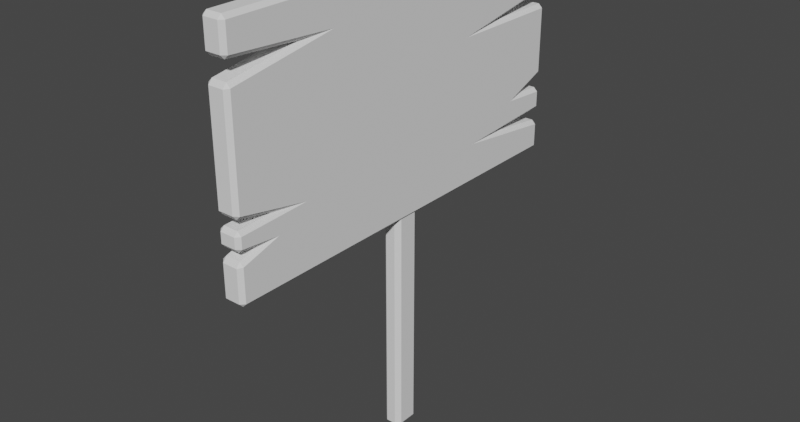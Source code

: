# Source: sign.blend  (saved by Blender 4.0.36; exported with 4.5.12 LTS)
import bpy
from mathutils import Matrix  # noqa: F401  (used for matrix-valued properties, if any)

bpy.ops.wm.read_factory_settings(use_empty=True)
scene = bpy.context.scene
scene.name = 'Scene'

# ---- collections
col_collection = bpy.data.collections.new('Collection'); scene.collection.children.link(col_collection)

# ---- world
world_world = bpy.data.worlds.new('World'); scene.world = world_world
world_world.use_nodes = True; world_world.node_tree.nodes.clear()
_N = world_world.node_tree.nodes; _L = world_world.node_tree.links
n0 = _N.new('ShaderNodeOutputWorld'); n0.name = 'World Output'; n0.location = (300, 300)
n1 = _N.new('ShaderNodeBackground'); n1.name = 'Background'; n1.location = (10, 300)
n1.inputs[0].default_value = (0.05088, 0.05088, 0.05088, 1.0)
_L.new(n1.outputs[0], n0.inputs[0])
n0.is_active_output = True
world_world.color = (0.05088, 0.05088, 0.05088)
world_world.use_sun_shadow = False
world_world.sun_shadow_jitter_overblur = 0.0

# ---- meshes
me_cube_001 = bpy.data.meshes.new('Cube.001')
me_cube_001.from_pydata([(-0.05556, -1.0, -0.5786), (-0.05556, -1.0, 0.5786), (-0.05556, 1.0, -0.5786), (-0.05556, 1.0, 0.5786), (0.05556, -1.0, -0.5786), (0.05556, -1.0, 0.5786), (0.05556, 1.0, -0.5786), (0.05556, 1.0, 0.5786), (-0.05556, 1.0, -0.3679), (-0.05556, 1.0, -0.4305), (0.05556, 1.0, -0.3679), (0.05556, 1.0, -0.4305), (-0.05556, 0.6589, -0.3863), (0.05556, 0.6589, -0.3863), (0.05556, 1.0, -0.1829), (0.05556, 1.0, -0.2572), (-0.05556, 1.0, -0.1829), (-0.05556, 1.0, -0.2572), (0.05556, 0.8365, -0.2445), (-0.05556, 0.8365, -0.2445), (0.05556, -1.0, 0.4162), (0.05556, -1.0, 0.3296), (-0.05556, -1.0, 0.3296), (-0.05556, -1.0, 0.4162), (0.05556, -0.6172, 0.3915), (-0.05556, -0.6172, 0.3915), (0.05556, -1.0, -0.2009), (0.05556, -1.0, -0.251), (-0.05556, -1.0, -0.251), (-0.05556, -1.0, -0.2009), (0.05556, -0.7921, -0.2426), (-0.05556, -0.7921, -0.2426), (0.05556, -1.0, -0.3403), (0.05556, -1.0, -0.3848), (-0.05556, -1.0, -0.3848), (-0.05556, -1.0, -0.3403), (-0.05556, -0.8869, -0.3514), (0.05556, -0.8869, -0.3514), (0.05556, 1.0, 0.2307), (0.05556, 1.0, 0.1643), (-0.05556, 1.0, 0.2307), (-0.05556, 1.0, 0.1643), (0.05556, 0.61, 0.1668), (-0.05556, 0.61, 0.1668)], [], [(0, 34, 36, 35, 28, 31, 29, 22, 25, 23, 1, 3, 40, 43, 41, 16, 19, 17, 8, 12, 9, 2), (2, 9, 11, 6), (6, 11, 13, 10, 15, 18, 14, 39, 42, 38, 7, 5, 20, 24, 21, 26, 30, 27, 32, 37, 33, 4), (4, 33, 34, 0), (2, 6, 4, 0), (7, 3, 1, 5), (18, 19, 16, 14), (13, 11, 9, 12), (18, 15, 17, 19), (13, 12, 8, 10), (8, 17, 15, 10), (14, 16, 41, 39), (24, 20, 23, 25), (23, 20, 5, 1), (24, 25, 22, 21), (29, 26, 21, 22), (37, 32, 35, 36), (37, 36, 34, 33), (35, 32, 27, 28), (30, 26, 29, 31), (27, 30, 31, 28), (38, 40, 3, 7), (42, 43, 40, 38), (42, 39, 41, 43)])
_uv = me_cube_001.uv_layers.new(name='UVMap')
_uv.uv.foreach_set('vector', [0.375, 0.0, 0.4169, 0.0, 0.4241, 0.01413, 0.4265, 0.0, 0.4458, 0.0, 0.4476, 0.02598, 0.4566, 0.0, 0.5712, 0.0, 0.5846, 0.04785, 0.5899, 0.0, 0.625, 0.0, 0.625, 0.25, 0.5498, 0.25, 0.536, 0.2012, 0.5355, 0.25, 0.4605, 0.25, 0.4472, 0.2296, 0.4444, 0.25, 0.4205, 0.25, 0.4165, 0.2074, 0.407, 0.25, 0.375, 0.25, 0.375, 0.25, 0.407, 0.25, 0.407, 0.5, 0.375, 0.5, 0.375, 0.5, 0.407, 0.5, 0.4165, 0.5426, 0.4205, 0.5, 0.4444, 0.5, 0.4472, 0.5204, 0.4605, 0.5, 0.5355, 0.5, 0.536, 0.5488, 0.5498, 0.5, 0.625, 0.5, 0.625, 0.75, 0.5899, 0.75, 0.5846, 0.7021, 0.5712, 0.75, 0.4566, 0.75, 0.4476, 0.724, 0.4458, 0.75, 0.4265, 0.75, 0.4241, 0.7359, 0.4169, 0.75, 0.375, 0.75, 0.375, 0.75, 0.4169, 0.75, 0.4169, 1.0, 0.375, 1.0, 0.125, 0.5, 0.375, 0.5, 0.375, 0.75, 0.125, 0.75, 0.625, 0.5, 0.875, 0.5, 0.875, 0.75, 0.625, 0.75, 0.4472, 0.5204, 0.4472, 0.2296, 0.4605, 0.25, 0.4605, 0.5, 0.4165, 0.5426, 0.407, 0.5, 0.407, 0.25, 0.4165, 0.2074, 0.4472, 0.5204, 0.4444, 0.5, 0.4444, 0.25, 0.4472, 0.2296, 0.4165, 0.5426, 0.4165, 0.2074, 0.4205, 0.25, 0.4205, 0.5, 0.4205, 0.25, 0.4444, 0.25, 0.4444, 0.5, 0.4205, 0.5, 0.4605, 0.5, 0.4605, 0.25, 0.5355, 0.25, 0.5355, 0.5, 0.5846, 0.7021, 0.5899, 0.75, 0.5899, 1.0, 0.5846, 0.04785, 0.5899, 1.0, 0.5899, 0.75, 0.625, 0.75, 0.625, 1.0, 0.5846, 0.7021, 0.5846, 0.04785, 0.5712, 1.0, 0.5712, 0.75, 0.4566, 1.0, 0.4566, 0.75, 0.5712, 0.75, 0.5712, 1.0, 0.4241, 0.7359, 0.4265, 0.75, 0.4265, 1.0, 0.4241, 0.01413, 0.4241, 0.7359, 0.4241, 0.01413, 0.4169, 1.0, 0.4169, 0.75, 0.4265, 1.0, 0.4265, 0.75, 0.4458, 0.75, 0.4458, 1.0, 0.4476, 0.724, 0.4566, 0.75, 0.4566, 0.0, 0.4476, 0.02598, 0.4458, 0.75, 0.4476, 0.724, 0.4476, 0.02598, 0.4458, 1.0, 0.5498, 0.5, 0.5498, 0.25, 0.625, 0.25, 0.625, 0.5, 0.536, 0.5488, 0.536, 0.2012, 0.5498, 0.25, 0.5498, 0.5, 0.536, 0.5488, 0.5355, 0.5, 0.5355, 0.25, 0.536, 0.2012])
me_cube_001.update()
me_cube_002 = bpy.data.meshes.new('Cube.002')
me_cube_002.from_pydata([(-0.04623, -0.06803, -0.7678), (-0.04623, -0.06803, 0.7678), (-0.04623, 0.06803, -0.7678), (-0.04623, 0.06803, 0.7678), (0.04623, -0.06803, -0.7678), (0.04623, -0.06803, 0.7678), (0.04623, 0.06803, -0.7678), (0.04623, 0.06803, 0.7678)], [], [(0, 1, 3, 2), (2, 3, 7, 6), (6, 7, 5, 4), (4, 5, 1, 0), (2, 6, 4, 0), (7, 3, 1, 5)])
_uv = me_cube_002.uv_layers.new(name='UVMap')
_uv.uv.foreach_set('vector', [0.375, 0.0, 0.625, 0.0, 0.625, 0.25, 0.375, 0.25, 0.375, 0.25, 0.625, 0.25, 0.625, 0.5, 0.375, 0.5, 0.375, 0.5, 0.625, 0.5, 0.625, 0.75, 0.375, 0.75, 0.375, 0.75, 0.625, 0.75, 0.625, 1.0, 0.375, 1.0, 0.125, 0.5, 0.375, 0.5, 0.375, 0.75, 0.125, 0.75, 0.625, 0.5, 0.875, 0.5, 0.875, 0.75, 0.625, 0.75])
me_cube_002.update()

# ---- objects
ob_cube = bpy.data.objects.new('Cube', me_cube_001)
ob_cube_001 = bpy.data.objects.new('Cube.001', me_cube_002)

# ---- transforms, parenting, visibility, modifiers, constraints
ob_cube.location = (0.0, 0.0, 0.0)
_m = ob_cube.modifiers.new('Bevel', 'BEVEL')
_m.width = 0.02
_m.width_pct = 0.02
ob_cube_001.location = (0.0, 0.0, -0.9399)
_m = ob_cube_001.modifiers.new('Bevel', 'BEVEL')
_m.width = 0.022
_m.width_pct = 0.022

# ---- collection membership
col_collection.objects.link(ob_cube)
col_collection.objects.link(ob_cube_001)

# ---- scene / render settings (as saved in the file)
scene.frame_start = 1; scene.frame_end = 250; scene.frame_set(1)
scene.render.engine = 'CYCLES'
scene.render.resolution_x = 4096
scene.render.resolution_y = 2160
scene.render.use_border = True
scene.cycles.samples = 512
scene.cycles.sampling_pattern = 'TABULATED_SOBOL'
scene.cycles.tile_size = 216
scene.view_settings.look = 'High Contrast'
scene.view_settings.view_transform = 'Filmic'
bpy.context.view_layer.update()

# ---- added for rendering (the .blend has no active camera and no usable light): camera, sun
cam_auto = bpy.data.cameras.new('AutoCamera')
cam_auto.lens = 50.0
cam_auto.sensor_width = 36.0
cam_auto.clip_end = 1000.0
ob_auto_camera = bpy.data.objects.new('AutoCamera', cam_auto)
scene.collection.objects.link(ob_auto_camera)
ob_auto_camera.location = (2.8123, -3.37476, 1.68532)
ob_auto_camera.rotation_euler = (1.09748, -7.21219e-08, 0.694738)
scene.camera = ob_auto_camera
light_auto_sun = bpy.data.lights.new('AutoSun', 'SUN')
light_auto_sun.energy = 3.0
light_auto_sun.angle = 0.0523599
ob_auto_sun = bpy.data.objects.new('AutoSun', light_auto_sun)
scene.collection.objects.link(ob_auto_sun)
ob_auto_sun.rotation_euler = (0.872665, 0.174533, 0.523599)
bpy.context.view_layer.update()
